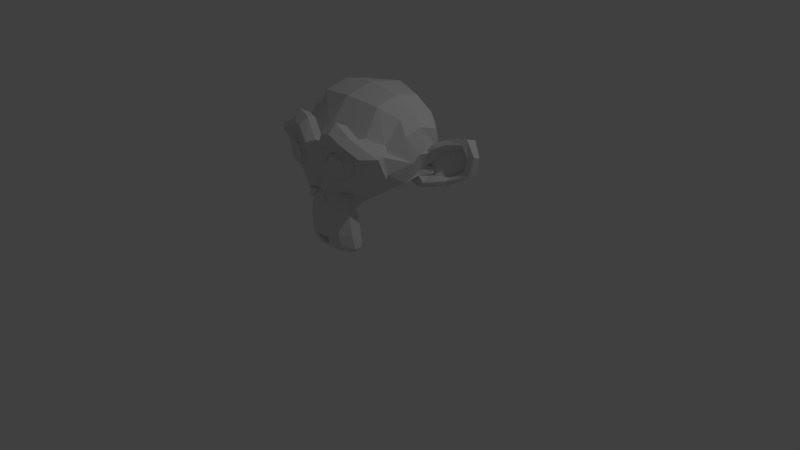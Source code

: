 # Source: mono.blend  (saved by Blender 2.79.0; exported with 4.5.12 LTS)
import bpy
from mathutils import Matrix  # noqa: F401  (used for matrix-valued properties, if any)

bpy.ops.wm.read_factory_settings(use_empty=True)
scene = bpy.context.scene
scene.name = 'Scene'

# ---- collections
col_collection_1 = bpy.data.collections.new('Collection 1'); scene.collection.children.link(col_collection_1)

# ---- world
world_world = bpy.data.worlds.new('World'); scene.world = world_world
world_world.color = (0.05088, 0.05088, 0.05088)
world_world.use_sun_shadow = False
world_world.sun_shadow_jitter_overblur = 0.0
world_world.cycles.sampling_method = 'MANUAL'

# ---- cameras
cam_camera = bpy.data.cameras.new('Camera')
cam_camera.clip_end = 100.0
cam_camera.lens = 35.0
cam_camera.sensor_width = 32.0
cam_camera.sensor_height = 18.0
cam_camera.ortho_scale = 7.314
cam_camera.dof.focus_distance = 0.0
cam_camera.dof.aperture_fstop = 128.0

# ---- lights
light_lamp = bpy.data.lights.new('Lamp', 'POINT')
light_lamp.transmission_factor = 0.0
light_lamp.cutoff_distance = 30.0
light_lamp.energy = 100.0
light_lamp.shadow_buffer_clip_start = 1.001
light_lamp.shadow_soft_size = 0.1
light_lamp.shadow_maximum_resolution = 0.006
light_lamp.use_absolute_resolution = True

# ---- meshes
me_suzanne = bpy.data.meshes.new('Suzanne')
me_suzanne.from_pydata([(0.4375, -0.7656, 0.1641), (-0.4375, -0.7656, 0.1641), (0.5, -0.6875, 0.09375), (-0.5, -0.6875, 0.09375), (0.5469, -0.5781, 0.05469), (-0.5469, -0.5781, 0.05469), (0.3516, -0.6172, -0.02344), (-0.3516, -0.6172, -0.02344), (0.3516, -0.7188, 0.03125), (-0.3516, -0.7188, 0.03125), (0.3516, -0.7812, 0.1328), (-0.3516, -0.7812, 0.1328), (0.2734, -0.7969, 0.1641), (-0.2734, -0.7969, 0.1641), (0.2031, -0.7422, 0.09375), (-0.2031, -0.7422, 0.09375), (0.1562, -0.6484, 0.05469), (-0.1562, -0.6484, 0.05469), (0.07812, -0.6562, 0.2422), (-0.07812, -0.6562, 0.2422), (0.1406, -0.7422, 0.2422), (-0.1406, -0.7422, 0.2422), (0.2422, -0.7969, 0.2422), (-0.2422, -0.7969, 0.2422), (0.2734, -0.7969, 0.3281), (-0.2734, -0.7969, 0.3281), (0.2031, -0.7422, 0.3906), (-0.2031, -0.7422, 0.3906), (0.1562, -0.6484, 0.4375), (-0.1562, -0.6484, 0.4375), (0.3516, -0.6172, 0.5156), (-0.3516, -0.6172, 0.5156), (0.3516, -0.7188, 0.4531), (-0.3516, -0.7188, 0.4531), (0.3516, -0.7812, 0.3594), (-0.3516, -0.7812, 0.3594), (0.4375, -0.7656, 0.3281), (-0.4375, -0.7656, 0.3281), (0.5, -0.6875, 0.3906), (-0.5, -0.6875, 0.3906), (0.5469, -0.5781, 0.4375), (-0.5469, -0.5781, 0.4375), (0.625, -0.5625, 0.2422), (-0.625, -0.5625, 0.2422), (0.5625, -0.6719, 0.2422), (-0.5625, -0.6719, 0.2422), (0.4688, -0.7578, 0.2422), (-0.4688, -0.7578, 0.2422), (0.4766, -0.7734, 0.2422), (-0.4766, -0.7734, 0.2422), (0.4453, -0.7812, 0.3359), (-0.4453, -0.7812, 0.3359), (0.3516, -0.8047, 0.375), (-0.3516, -0.8047, 0.375), (0.2656, -0.8203, 0.3359), (-0.2656, -0.8203, 0.3359), (0.2266, -0.8203, 0.2422), (-0.2266, -0.8203, 0.2422), (0.2656, -0.8203, 0.1562), (-0.2656, -0.8203, 0.1562), (0.3516, -0.8281, 0.2422), (-0.3516, -0.8281, 0.2422), (0.3516, -0.8047, 0.1172), (-0.3516, -0.8047, 0.1172), (0.4453, -0.7812, 0.1562), (-0.4453, -0.7812, 0.1562), (0.0, -0.7422, 0.4297), (0.0, -0.8203, 0.3516), (0.0, -0.7344, -0.6797), (0.0, -0.7812, -0.3203), (0.0, -0.7969, -0.1875), (0.0, -0.7188, -0.7734), (0.0, -0.6016, 0.4062), (0.0, -0.5703, 0.5703), (0.0, 0.5469, 0.8984), (0.0, 0.8516, 0.5625), (0.0, 0.8281, 0.07031), (0.0, 0.3516, -0.3828), (0.2031, -0.5625, -0.1875), (-0.2031, -0.5625, -0.1875), (0.3125, -0.5703, -0.4375), (-0.3125, -0.5703, -0.4375), (0.3516, -0.5703, -0.6953), (-0.3516, -0.5703, -0.6953), (0.3672, -0.5312, -0.8906), (-0.3672, -0.5312, -0.8906), (0.3281, -0.5234, -0.9453), (-0.3281, -0.5234, -0.9453), (0.1797, -0.5547, -0.9688), (-0.1797, -0.5547, -0.9688), (0.0, -0.5781, -0.9844), (0.4375, -0.5312, -0.1406), (-0.4375, -0.5312, -0.1406), (0.6328, -0.5391, -0.03906), (-0.6328, -0.5391, -0.03906), (0.8281, -0.4453, 0.1484), (-0.8281, -0.4453, 0.1484), (0.8594, -0.5938, 0.4297), (-0.8594, -0.5938, 0.4297), (0.7109, -0.625, 0.4844), (-0.7109, -0.625, 0.4844), (0.4922, -0.6875, 0.6016), (-0.4922, -0.6875, 0.6016), (0.3203, -0.7344, 0.7578), (-0.3203, -0.7344, 0.7578), (0.1562, -0.7578, 0.7188), (-0.1562, -0.7578, 0.7188), (0.0625, -0.75, 0.4922), (-0.0625, -0.75, 0.4922), (0.1641, -0.7734, 0.4141), (-0.1641, -0.7734, 0.4141), (0.125, -0.7656, 0.3047), (-0.125, -0.7656, 0.3047), (0.2031, -0.7422, 0.09375), (-0.2031, -0.7422, 0.09375), (0.375, -0.7031, 0.01562), (-0.375, -0.7031, 0.01562), (0.4922, -0.6719, 0.0625), (-0.4922, -0.6719, 0.0625), (0.625, -0.6484, 0.1875), (-0.625, -0.6484, 0.1875), (0.6406, -0.6484, 0.2969), (-0.6406, -0.6484, 0.2969), (0.6016, -0.6641, 0.375), (-0.6016, -0.6641, 0.375), (0.4297, -0.7188, 0.4375), (-0.4297, -0.7188, 0.4375), (0.25, -0.7578, 0.4688), (-0.25, -0.7578, 0.4688), (0.0, -0.7344, -0.7656), (0.1094, -0.7344, -0.7188), (-0.1094, -0.7344, -0.7188), (0.1172, -0.7109, -0.8359), (-0.1172, -0.7109, -0.8359), (0.0625, -0.6953, -0.8828), (-0.0625, -0.6953, -0.8828), (0.0, -0.6875, -0.8906), (0.0, -0.75, -0.1953), (0.0, -0.7422, -0.1406), (0.1016, -0.7422, -0.1484), (-0.1016, -0.7422, -0.1484), (0.125, -0.75, -0.2266), (-0.125, -0.75, -0.2266), (0.08594, -0.7422, -0.2891), (-0.08594, -0.7422, -0.2891), (0.3984, -0.6719, -0.04688), (-0.3984, -0.6719, -0.04688), (0.6172, -0.625, 0.05469), (-0.6172, -0.625, 0.05469), (0.7266, -0.6016, 0.2031), (-0.7266, -0.6016, 0.2031), (0.7422, -0.6562, 0.375), (-0.7422, -0.6562, 0.375), (0.6875, -0.7266, 0.4141), (-0.6875, -0.7266, 0.4141), (0.4375, -0.7969, 0.5469), (-0.4375, -0.7969, 0.5469), (0.3125, -0.8359, 0.6406), (-0.3125, -0.8359, 0.6406), (0.2031, -0.8516, 0.6172), (-0.2031, -0.8516, 0.6172), (0.1016, -0.8438, 0.4297), (-0.1016, -0.8438, 0.4297), (0.125, -0.8125, -0.1016), (-0.125, -0.8125, -0.1016), (0.2109, -0.7109, -0.4453), (-0.2109, -0.7109, -0.4453), (0.25, -0.6875, -0.7031), (-0.25, -0.6875, -0.7031), (0.2656, -0.6641, -0.8203), (-0.2656, -0.6641, -0.8203), (0.2344, -0.6328, -0.9141), (-0.2344, -0.6328, -0.9141), (0.1641, -0.6328, -0.9297), (-0.1641, -0.6328, -0.9297), (0.0, -0.6406, -0.9453), (0.0, -0.7266, 0.04688), (0.0, -0.7656, 0.2109), (0.3281, -0.7422, 0.4766), (-0.3281, -0.7422, 0.4766), (0.1641, -0.75, 0.1406), (-0.1641, -0.75, 0.1406), (0.1328, -0.7578, 0.2109), (-0.1328, -0.7578, 0.2109), (0.1172, -0.7344, -0.6875), (-0.1172, -0.7344, -0.6875), (0.07812, -0.75, -0.4453), (-0.07812, -0.75, -0.4453), (0.0, -0.75, -0.4453), (0.0, -0.7422, -0.3281), (0.09375, -0.7812, -0.2734), (-0.09375, -0.7812, -0.2734), (0.1328, -0.7969, -0.2266), (-0.1328, -0.7969, -0.2266), (0.1094, -0.7812, -0.1328), (-0.1094, -0.7812, -0.1328), (0.03906, -0.7812, -0.125), (-0.03906, -0.7812, -0.125), (0.0, -0.8281, -0.2031), (0.04688, -0.8125, -0.1484), (-0.04688, -0.8125, -0.1484), (0.09375, -0.8125, -0.1562), (-0.09375, -0.8125, -0.1562), (0.1094, -0.8281, -0.2266), (-0.1094, -0.8281, -0.2266), (0.07812, -0.8047, -0.25), (-0.07812, -0.8047, -0.25), (0.0, -0.8047, -0.2891), (0.2578, -0.5547, -0.3125), (-0.2578, -0.5547, -0.3125), (0.1641, -0.7109, -0.2422), (-0.1641, -0.7109, -0.2422), (0.1797, -0.7109, -0.3125), (-0.1797, -0.7109, -0.3125), (0.2344, -0.5547, -0.25), (-0.2344, -0.5547, -0.25), (0.0, -0.6875, -0.875), (0.04688, -0.6875, -0.8672), (-0.04688, -0.6875, -0.8672), (0.09375, -0.7109, -0.8203), (-0.09375, -0.7109, -0.8203), (0.09375, -0.7266, -0.7422), (-0.09375, -0.7266, -0.7422), (0.0, -0.6562, -0.7812), (0.09375, -0.6641, -0.75), (-0.09375, -0.6641, -0.75), (0.09375, -0.6406, -0.8125), (-0.09375, -0.6406, -0.8125), (0.04688, -0.6328, -0.8516), (-0.04688, -0.6328, -0.8516), (0.0, -0.6328, -0.8594), (0.1719, -0.7812, 0.2188), (-0.1719, -0.7812, 0.2188), (0.1875, -0.7734, 0.1562), (-0.1875, -0.7734, 0.1562), (0.3359, -0.7578, 0.4297), (-0.3359, -0.7578, 0.4297), (0.2734, -0.7734, 0.4219), (-0.2734, -0.7734, 0.4219), (0.4219, -0.7734, 0.3984), (-0.4219, -0.7734, 0.3984), (0.5625, -0.6953, 0.3516), (-0.5625, -0.6953, 0.3516), (0.5859, -0.6875, 0.2891), (-0.5859, -0.6875, 0.2891), (0.5781, -0.6797, 0.1953), (-0.5781, -0.6797, 0.1953), (0.4766, -0.7188, 0.1016), (-0.4766, -0.7188, 0.1016), (0.375, -0.7422, 0.0625), (-0.375, -0.7422, 0.0625), (0.2266, -0.7812, 0.1094), (-0.2266, -0.7812, 0.1094), (0.1797, -0.7812, 0.2969), (-0.1797, -0.7812, 0.2969), (0.2109, -0.7812, 0.375), (-0.2109, -0.7812, 0.375), (0.2344, -0.7578, 0.3594), (-0.2344, -0.7578, 0.3594), (0.1953, -0.7578, 0.2969), (-0.1953, -0.7578, 0.2969), (0.2422, -0.7578, 0.125), (-0.2422, -0.7578, 0.125), (0.375, -0.7266, 0.08594), (-0.375, -0.7266, 0.08594), (0.4609, -0.7031, 0.1172), (-0.4609, -0.7031, 0.1172), (0.5469, -0.6719, 0.2109), (-0.5469, -0.6719, 0.2109), (0.5547, -0.6719, 0.2812), (-0.5547, -0.6719, 0.2812), (0.5312, -0.6797, 0.3359), (-0.5312, -0.6797, 0.3359), (0.4141, -0.75, 0.3906), (-0.4141, -0.75, 0.3906), (0.2812, -0.7656, 0.3984), (-0.2812, -0.7656, 0.3984), (0.3359, -0.75, 0.4062), (-0.3359, -0.75, 0.4062), (0.2031, -0.75, 0.1719), (-0.2031, -0.75, 0.1719), (0.1953, -0.75, 0.2266), (-0.1953, -0.75, 0.2266), (0.1094, -0.6094, 0.4609), (-0.1094, -0.6094, 0.4609), (0.1953, -0.6172, 0.6641), (-0.1953, -0.6172, 0.6641), (0.3359, -0.5938, 0.6875), (-0.3359, -0.5938, 0.6875), (0.4844, -0.5547, 0.5547), (-0.4844, -0.5547, 0.5547), (0.6797, -0.4922, 0.4531), (-0.6797, -0.4922, 0.4531), (0.7969, -0.4609, 0.4062), (-0.7969, -0.4609, 0.4062), (0.7734, -0.375, 0.1641), (-0.7734, -0.375, 0.1641), (0.6016, -0.4141, 0.0), (-0.6016, -0.4141, 0.0), (0.4375, -0.4688, -0.09375), (-0.4375, -0.4688, -0.09375), (0.0, -0.2891, 0.8984), (0.0, 0.07812, 0.9844), (0.0, 0.6719, -0.1953), (0.0, -0.1875, -0.4609), (0.0, -0.4609, -0.9766), (0.0, -0.3438, -0.8047), (0.0, -0.3203, -0.5703), (0.0, -0.2812, -0.4844), (0.8516, -0.05469, 0.2344), (-0.8516, -0.05469, 0.2344), (0.8594, 0.04688, 0.3203), (-0.8594, 0.04688, 0.3203), (0.7734, 0.4375, 0.2656), (-0.7734, 0.4375, 0.2656), (0.4609, 0.7031, 0.4375), (-0.4609, 0.7031, 0.4375), (0.7344, -0.07031, -0.04688), (-0.7344, -0.07031, -0.04688), (0.5938, 0.1641, -0.125), (-0.5938, 0.1641, -0.125), (0.6406, 0.4297, -0.007812), (-0.6406, 0.4297, -0.007812), (0.3359, 0.6641, 0.05469), (-0.3359, 0.6641, 0.05469), (0.2344, -0.4062, -0.3516), (-0.2344, -0.4062, -0.3516), (0.1797, -0.2578, -0.4141), (-0.1797, -0.2578, -0.4141), (0.2891, -0.3828, -0.7109), (-0.2891, -0.3828, -0.7109), (0.25, -0.3906, -0.5), (-0.25, -0.3906, -0.5), (0.3281, -0.3984, -0.9141), (-0.3281, -0.3984, -0.9141), (0.1406, -0.3672, -0.7578), (-0.1406, -0.3672, -0.7578), (0.125, -0.3594, -0.5391), (-0.125, -0.3594, -0.5391), (0.1641, -0.4375, -0.9453), (-0.1641, -0.4375, -0.9453), (0.2188, -0.4297, -0.2812), (-0.2188, -0.4297, -0.2812), (0.2109, -0.4688, -0.2266), (-0.2109, -0.4688, -0.2266), (0.2031, -0.5, -0.1719), (-0.2031, -0.5, -0.1719), (0.2109, -0.1641, -0.3906), (-0.2109, -0.1641, -0.3906), (0.2969, 0.2656, -0.3125), (-0.2969, 0.2656, -0.3125), (0.3438, 0.5391, -0.1484), (-0.3438, 0.5391, -0.1484), (0.4531, 0.3828, 0.8672), (-0.4531, 0.3828, 0.8672), (0.4531, 0.07031, 0.9297), (-0.4531, 0.07031, 0.9297), (0.4531, -0.2344, 0.8516), (-0.4531, -0.2344, 0.8516), (0.4609, -0.4297, 0.5234), (-0.4609, -0.4297, 0.5234), (0.7266, -0.3359, 0.4062), (-0.7266, -0.3359, 0.4062), (0.6328, -0.2812, 0.4531), (-0.6328, -0.2812, 0.4531), (0.6406, -0.05469, 0.7031), (-0.6406, -0.05469, 0.7031), (0.7969, -0.125, 0.5625), (-0.7969, -0.125, 0.5625), (0.7969, 0.1172, 0.6172), (-0.7969, 0.1172, 0.6172), (0.6406, 0.1953, 0.75), (-0.6406, 0.1953, 0.75), (0.6406, 0.4453, 0.6797), (-0.6406, 0.4453, 0.6797), (0.7969, 0.3594, 0.5391), (-0.7969, 0.3594, 0.5391), (0.6172, 0.5859, 0.3281), (-0.6172, 0.5859, 0.3281), (0.4844, 0.5469, 0.02344), (-0.4844, 0.5469, 0.02344), (0.8203, 0.2031, 0.3281), (-0.8203, 0.2031, 0.3281), (0.4062, -0.1484, -0.1719), (-0.4062, -0.1484, -0.1719), (0.4297, 0.2109, -0.1953), (-0.4297, 0.2109, -0.1953), (0.8906, 0.2344, 0.4062), (-0.8906, 0.2344, 0.4062), (0.7734, 0.125, -0.1406), (-0.7734, 0.125, -0.1406), (1.039, 0.3281, -0.1016), (-1.039, 0.3281, -0.1016), (1.281, 0.4297, 0.05469), (-1.281, 0.4297, 0.05469), (1.352, 0.4219, 0.3203), (-1.352, 0.4219, 0.3203), (1.234, 0.4219, 0.5078), (-1.234, 0.4219, 0.5078), (1.023, 0.3125, 0.4766), (-1.023, 0.3125, 0.4766), (1.016, 0.2891, 0.4141), (-1.016, 0.2891, 0.4141), (1.188, 0.3906, 0.4375), (-1.188, 0.3906, 0.4375), (1.266, 0.4062, 0.2891), (-1.266, 0.4062, 0.2891), (1.211, 0.4062, 0.07812), (-1.211, 0.4062, 0.07812), (1.031, 0.3047, -0.03906), (-1.031, 0.3047, -0.03906), (0.8281, 0.1328, -0.07031), (-0.8281, 0.1328, -0.07031), (0.9219, 0.2188, 0.3594), (-0.9219, 0.2188, 0.3594), (0.9453, 0.2891, 0.3047), (-0.9453, 0.2891, 0.3047), (0.8828, 0.2109, -0.02344), (-0.8828, 0.2109, -0.02344), (1.039, 0.3672, 0.0), (-1.039, 0.3672, 0.0), (1.188, 0.4453, 0.09375), (-1.188, 0.4453, 0.09375), (1.234, 0.4453, 0.25), (-1.234, 0.4453, 0.25), (1.172, 0.4375, 0.3594), (-1.172, 0.4375, 0.3594), (1.023, 0.3594, 0.3438), (-1.023, 0.3594, 0.3438), (0.8438, 0.2109, 0.2891), (-0.8438, 0.2109, 0.2891), (0.8359, 0.2734, 0.1719), (-0.8359, 0.2734, 0.1719), (0.7578, 0.2734, 0.09375), (-0.7578, 0.2734, 0.09375), (0.8203, 0.2734, 0.08594), (-0.8203, 0.2734, 0.08594), (0.8438, 0.2734, 0.01562), (-0.8438, 0.2734, 0.01562), (0.8125, 0.2734, -0.01562), (-0.8125, 0.2734, -0.01562), (0.7266, 0.07031, 0.0), (-0.7266, 0.07031, 0.0), (0.7188, 0.1719, -0.02344), (-0.7188, 0.1719, -0.02344), (0.7188, 0.1875, 0.03906), (-0.7188, 0.1875, 0.03906), (0.7969, 0.2109, 0.2031), (-0.7969, 0.2109, 0.2031), (0.8906, 0.2656, 0.2422), (-0.8906, 0.2656, 0.2422), (0.8906, 0.3203, 0.2344), (-0.8906, 0.3203, 0.2344), (0.8125, 0.3203, -0.01562), (-0.8125, 0.3203, -0.01562), (0.8516, 0.3203, 0.01562), (-0.8516, 0.3203, 0.01562), (0.8281, 0.3203, 0.07812), (-0.8281, 0.3203, 0.07812), (0.7656, 0.3203, 0.09375), (-0.7656, 0.3203, 0.09375), (0.8438, 0.3203, 0.1719), (-0.8438, 0.3203, 0.1719), (1.039, 0.4141, 0.3281), (-1.039, 0.4141, 0.3281), (1.188, 0.4844, 0.3438), (-1.188, 0.4844, 0.3438), (1.258, 0.4922, 0.2422), (-1.258, 0.4922, 0.2422), (1.211, 0.4844, 0.08594), (-1.211, 0.4844, 0.08594), (1.047, 0.4219, 0.0), (-1.047, 0.4219, 0.0), (0.8828, 0.2656, -0.01562), (-0.8828, 0.2656, -0.01562), (0.9531, 0.3438, 0.2891), (-0.9531, 0.3438, 0.2891), (0.8906, 0.3281, 0.1094), (-0.8906, 0.3281, 0.1094), (0.9375, 0.3359, 0.0625), (-0.9375, 0.3359, 0.0625), (1.0, 0.3672, 0.125), (-1.0, 0.3672, 0.125), (0.9609, 0.3516, 0.1719), (-0.9609, 0.3516, 0.1719), (1.016, 0.375, 0.2344), (-1.016, 0.375, 0.2344), (1.055, 0.3828, 0.1875), (-1.055, 0.3828, 0.1875), (1.109, 0.3906, 0.2109), (-1.109, 0.3906, 0.2109), (1.086, 0.3906, 0.2734), (-1.086, 0.3906, 0.2734), (1.023, 0.4844, 0.4375), (-1.023, 0.4844, 0.4375), (1.25, 0.5469, 0.4688), (-1.25, 0.5469, 0.4688), (1.367, 0.5, 0.2969), (-1.367, 0.5, 0.2969), (1.312, 0.5312, 0.05469), (-1.312, 0.5312, 0.05469), (1.039, 0.4922, -0.08594), (-1.039, 0.4922, -0.08594), (0.7891, 0.3281, -0.125), (-0.7891, 0.3281, -0.125), (0.8594, 0.3828, 0.3828), (-0.8594, 0.3828, 0.3828)], [], [(46, 0, 2, 44), (3, 1, 47, 45), (44, 2, 4, 42), (5, 3, 45, 43), (2, 8, 6, 4), (7, 9, 3, 5), (0, 10, 8, 2), (9, 11, 1, 3), (10, 12, 14, 8), (15, 13, 11, 9), (8, 14, 16, 6), (17, 15, 9, 7), (14, 20, 18, 16), (19, 21, 15, 17), (12, 22, 20, 14), (21, 23, 13, 15), (22, 24, 26, 20), (27, 25, 23, 21), (20, 26, 28, 18), (29, 27, 21, 19), (26, 32, 30, 28), (31, 33, 27, 29), (24, 34, 32, 26), (33, 35, 25, 27), (34, 36, 38, 32), (39, 37, 35, 33), (32, 38, 40, 30), (41, 39, 33, 31), (38, 44, 42, 40), (43, 45, 39, 41), (36, 46, 44, 38), (45, 47, 37, 39), (46, 36, 50, 48), (51, 37, 47, 49), (36, 34, 52, 50), (53, 35, 37, 51), (34, 24, 54, 52), (55, 25, 35, 53), (24, 22, 56, 54), (57, 23, 25, 55), (22, 12, 58, 56), (59, 13, 23, 57), (12, 10, 62, 58), (63, 11, 13, 59), (10, 0, 64, 62), (65, 1, 11, 63), (0, 46, 48, 64), (49, 47, 1, 65), (60, 64, 48), (49, 65, 61), (62, 64, 60), (61, 65, 63), (60, 58, 62), (63, 59, 61), (60, 56, 58), (59, 57, 61), (60, 54, 56), (57, 55, 61), (60, 52, 54), (55, 53, 61), (60, 50, 52), (53, 51, 61), (60, 48, 50), (51, 49, 61), (88, 173, 175, 90), (175, 174, 89, 90), (86, 171, 173, 88), (174, 172, 87, 89), (84, 169, 171, 86), (172, 170, 85, 87), (82, 167, 169, 84), (170, 168, 83, 85), (80, 165, 167, 82), (168, 166, 81, 83), (78, 91, 145, 163), (146, 92, 79, 164), (91, 93, 147, 145), (148, 94, 92, 146), (93, 95, 149, 147), (150, 96, 94, 148), (95, 97, 151, 149), (152, 98, 96, 150), (97, 99, 153, 151), (154, 100, 98, 152), (99, 101, 155, 153), (156, 102, 100, 154), (101, 103, 157, 155), (158, 104, 102, 156), (103, 105, 159, 157), (160, 106, 104, 158), (105, 107, 161, 159), (162, 108, 106, 160), (107, 66, 67, 161), (67, 66, 108, 162), (109, 127, 159, 161), (160, 128, 110, 162), (127, 178, 157, 159), (158, 179, 128, 160), (125, 155, 157, 178), (158, 156, 126, 179), (123, 153, 155, 125), (156, 154, 124, 126), (121, 151, 153, 123), (154, 152, 122, 124), (119, 149, 151, 121), (152, 150, 120, 122), (117, 147, 149, 119), (150, 148, 118, 120), (115, 145, 147, 117), (148, 146, 116, 118), (113, 163, 145, 115), (146, 164, 114, 116), (113, 180, 176, 163), (176, 181, 114, 164), (109, 161, 67, 111), (67, 162, 110, 112), (111, 67, 177, 182), (177, 67, 112, 183), (176, 180, 182, 177), (183, 181, 176, 177), (134, 136, 175, 173), (175, 136, 135, 174), (132, 134, 173, 171), (174, 135, 133, 172), (130, 132, 171, 169), (172, 133, 131, 170), (165, 186, 184, 167), (185, 187, 166, 168), (130, 169, 167, 184), (168, 170, 131, 185), (143, 189, 188, 186), (188, 189, 144, 187), (184, 186, 188, 68), (188, 187, 185, 68), (129, 130, 184, 68), (185, 131, 129, 68), (141, 192, 190, 143), (191, 193, 142, 144), (139, 194, 192, 141), (193, 195, 140, 142), (138, 196, 194, 139), (195, 197, 138, 140), (137, 70, 196, 138), (197, 70, 137, 138), (189, 143, 190, 69), (191, 144, 189, 69), (69, 190, 205, 207), (206, 191, 69, 207), (70, 198, 199, 196), (200, 198, 70, 197), (196, 199, 201, 194), (202, 200, 197, 195), (194, 201, 203, 192), (204, 202, 195, 193), (192, 203, 205, 190), (206, 204, 193, 191), (198, 203, 201, 199), (202, 204, 198, 200), (198, 207, 205, 203), (206, 207, 198, 204), (138, 139, 163, 176), (164, 140, 138, 176), (139, 141, 210, 163), (211, 142, 140, 164), (141, 143, 212, 210), (213, 144, 142, 211), (143, 186, 165, 212), (166, 187, 144, 213), (80, 208, 212, 165), (213, 209, 81, 166), (208, 214, 210, 212), (211, 215, 209, 213), (78, 163, 210, 214), (211, 164, 79, 215), (130, 129, 71, 221), (71, 129, 131, 222), (132, 130, 221, 219), (222, 131, 133, 220), (134, 132, 219, 217), (220, 133, 135, 218), (136, 134, 217, 216), (218, 135, 136, 216), (216, 217, 228, 230), (229, 218, 216, 230), (217, 219, 226, 228), (227, 220, 218, 229), (219, 221, 224, 226), (225, 222, 220, 227), (221, 71, 223, 224), (223, 71, 222, 225), (223, 230, 228, 224), (229, 230, 223, 225), (224, 228, 226), (227, 229, 225), (182, 180, 233, 231), (234, 181, 183, 232), (111, 182, 231, 253), (232, 183, 112, 254), (109, 111, 253, 255), (254, 112, 110, 256), (180, 113, 251, 233), (252, 114, 181, 234), (113, 115, 249, 251), (250, 116, 114, 252), (115, 117, 247, 249), (248, 118, 116, 250), (117, 119, 245, 247), (246, 120, 118, 248), (119, 121, 243, 245), (244, 122, 120, 246), (121, 123, 241, 243), (242, 124, 122, 244), (123, 125, 239, 241), (240, 126, 124, 242), (125, 178, 235, 239), (236, 179, 126, 240), (178, 127, 237, 235), (238, 128, 179, 236), (127, 109, 255, 237), (256, 110, 128, 238), (237, 255, 257, 275), (258, 256, 238, 276), (235, 237, 275, 277), (276, 238, 236, 278), (239, 235, 277, 273), (278, 236, 240, 274), (241, 239, 273, 271), (274, 240, 242, 272), (243, 241, 271, 269), (272, 242, 244, 270), (245, 243, 269, 267), (270, 244, 246, 268), (247, 245, 267, 265), (268, 246, 248, 266), (249, 247, 265, 263), (266, 248, 250, 264), (251, 249, 263, 261), (264, 250, 252, 262), (233, 251, 261, 279), (262, 252, 234, 280), (255, 253, 259, 257), (260, 254, 256, 258), (253, 231, 281, 259), (282, 232, 254, 260), (231, 233, 279, 281), (280, 234, 232, 282), (66, 107, 283, 72), (284, 108, 66, 72), (107, 105, 285, 283), (286, 106, 108, 284), (105, 103, 287, 285), (288, 104, 106, 286), (103, 101, 289, 287), (290, 102, 104, 288), (101, 99, 291, 289), (292, 100, 102, 290), (99, 97, 293, 291), (294, 98, 100, 292), (97, 95, 295, 293), (296, 96, 98, 294), (95, 93, 297, 295), (298, 94, 96, 296), (93, 91, 299, 297), (300, 92, 94, 298), (307, 308, 327, 337), (328, 308, 307, 338), (306, 307, 337, 335), (338, 307, 306, 336), (305, 306, 335, 339), (336, 306, 305, 340), (88, 90, 305, 339), (305, 90, 89, 340), (86, 88, 339, 333), (340, 89, 87, 334), (84, 86, 333, 329), (334, 87, 85, 330), (82, 84, 329, 331), (330, 85, 83, 332), (329, 335, 337, 331), (338, 336, 330, 332), (329, 333, 339, 335), (340, 334, 330, 336), (325, 331, 337, 327), (338, 332, 326, 328), (80, 82, 331, 325), (332, 83, 81, 326), (208, 341, 343, 214), (344, 342, 209, 215), (80, 325, 341, 208), (342, 326, 81, 209), (78, 214, 343, 345), (344, 215, 79, 346), (78, 345, 299, 91), (300, 346, 79, 92), (76, 323, 351, 303), (352, 324, 76, 303), (303, 351, 349, 77), (350, 352, 303, 77), (77, 349, 347, 304), (348, 350, 77, 304), (304, 347, 327, 308), (328, 348, 304, 308), (325, 327, 347, 341), (348, 328, 326, 342), (295, 297, 317, 309), (318, 298, 296, 310), (75, 315, 323, 76), (324, 316, 75, 76), (301, 357, 355, 302), (356, 358, 301, 302), (302, 355, 353, 74), (354, 356, 302, 74), (74, 353, 315, 75), (316, 354, 74, 75), (291, 293, 361, 363), (362, 294, 292, 364), (363, 361, 367, 365), (368, 362, 364, 366), (365, 367, 369, 371), (370, 368, 366, 372), (371, 369, 375, 373), (376, 370, 372, 374), (313, 377, 373, 375), (374, 378, 314, 376), (315, 353, 373, 377), (374, 354, 316, 378), (353, 355, 371, 373), (372, 356, 354, 374), (355, 357, 365, 371), (366, 358, 356, 372), (357, 359, 363, 365), (364, 360, 358, 366), (289, 291, 363, 359), (364, 292, 290, 360), (73, 359, 357, 301), (358, 360, 73, 301), (283, 285, 287, 289), (288, 286, 284, 290), (283, 289, 359, 73), (360, 290, 284, 73), (72, 283, 73), (73, 284, 72), (293, 295, 309, 361), (310, 296, 294, 362), (309, 311, 367, 361), (368, 312, 310, 362), (311, 381, 369, 367), (370, 382, 312, 368), (313, 375, 369, 381), (370, 376, 314, 382), (347, 349, 385, 383), (386, 350, 348, 384), (317, 383, 385, 319), (386, 384, 318, 320), (297, 299, 383, 317), (384, 300, 298, 318), (299, 343, 341, 383), (342, 344, 300, 384), (341, 347, 383), (384, 348, 342), (299, 345, 343), (344, 346, 300), (313, 321, 379, 377), (380, 322, 314, 378), (315, 377, 379, 323), (380, 378, 316, 324), (319, 385, 379, 321), (380, 386, 320, 322), (349, 351, 379, 385), (380, 352, 350, 386), (323, 379, 351), (352, 380, 324), (399, 387, 413, 401), (414, 388, 400, 402), (399, 401, 403, 397), (404, 402, 400, 398), (397, 403, 405, 395), (406, 404, 398, 396), (395, 405, 407, 393), (408, 406, 396, 394), (393, 407, 409, 391), (410, 408, 394, 392), (391, 409, 411, 389), (412, 410, 392, 390), (409, 419, 417, 411), (418, 420, 410, 412), (407, 421, 419, 409), (420, 422, 408, 410), (405, 423, 421, 407), (422, 424, 406, 408), (403, 425, 423, 405), (424, 426, 404, 406), (401, 427, 425, 403), (426, 428, 402, 404), (401, 413, 415, 427), (416, 414, 402, 428), (317, 319, 443, 441), (444, 320, 318, 442), (319, 389, 411, 443), (412, 390, 320, 444), (309, 317, 441, 311), (442, 318, 310, 312), (381, 429, 413, 387), (414, 430, 382, 388), (411, 417, 439, 443), (440, 418, 412, 444), (437, 445, 443, 439), (444, 446, 438, 440), (433, 445, 437, 435), (438, 446, 434, 436), (431, 447, 445, 433), (446, 448, 432, 434), (429, 447, 431, 449), (432, 448, 430, 450), (413, 429, 449, 415), (450, 430, 414, 416), (311, 447, 429, 381), (430, 448, 312, 382), (311, 441, 445, 447), (446, 442, 312, 448), (441, 443, 445), (446, 444, 442), (415, 449, 451, 475), (452, 450, 416, 476), (449, 431, 461, 451), (462, 432, 450, 452), (431, 433, 459, 461), (460, 434, 432, 462), (433, 435, 457, 459), (458, 436, 434, 460), (435, 437, 455, 457), (456, 438, 436, 458), (437, 439, 453, 455), (454, 440, 438, 456), (439, 417, 473, 453), (474, 418, 440, 454), (427, 415, 475, 463), (476, 416, 428, 464), (425, 427, 463, 465), (464, 428, 426, 466), (423, 425, 465, 467), (466, 426, 424, 468), (421, 423, 467, 469), (468, 424, 422, 470), (419, 421, 469, 471), (470, 422, 420, 472), (417, 419, 471, 473), (472, 420, 418, 474), (457, 455, 479, 477), (480, 456, 458, 478), (477, 479, 481, 483), (482, 480, 478, 484), (483, 481, 487, 485), (488, 482, 484, 486), (485, 487, 489, 491), (490, 488, 486, 492), (463, 475, 485, 491), (486, 476, 464, 492), (451, 483, 485, 475), (486, 484, 452, 476), (451, 461, 477, 483), (478, 462, 452, 484), (457, 477, 461, 459), (462, 478, 458, 460), (453, 473, 479, 455), (480, 474, 454, 456), (471, 481, 479, 473), (480, 482, 472, 474), (469, 487, 481, 471), (482, 488, 470, 472), (467, 489, 487, 469), (488, 490, 468, 470), (465, 491, 489, 467), (490, 492, 466, 468), (463, 491, 465), (466, 492, 464), (391, 389, 503, 501), (504, 390, 392, 502), (393, 391, 501, 499), (502, 392, 394, 500), (395, 393, 499, 497), (500, 394, 396, 498), (397, 395, 497, 495), (498, 396, 398, 496), (399, 397, 495, 493), (496, 398, 400, 494), (387, 399, 493, 505), (494, 400, 388, 506), (493, 501, 503, 505), (504, 502, 494, 506), (493, 495, 499, 501), (500, 496, 494, 502), (495, 497, 499), (500, 498, 496), (313, 381, 387, 505), (388, 382, 314, 506), (313, 505, 503, 321), (504, 506, 314, 322), (319, 321, 503, 389), (504, 322, 320, 390)])
me_suzanne.use_remesh_preserve_volume = False
me_suzanne.use_remesh_preserve_attributes = False
me_suzanne.use_mirror_vertex_groups = False
me_suzanne.update()

# ---- objects
ob_suzanne = bpy.data.objects.new('Suzanne', me_suzanne)
ob_lamp = bpy.data.objects.new('Lamp', light_lamp)
ob_camera = bpy.data.objects.new('Camera', cam_camera)

# ---- transforms, parenting, visibility, modifiers, constraints
ob_suzanne.location = (0.0, 0.0, 1.288)
ob_suzanne.lineart.crease_threshold = 0.0
ob_lamp.location = (4.076, 1.005, 5.904)
ob_lamp.rotation_euler = (0.6503, 0.05522, 1.866)
ob_lamp.lock_rotations_4d = False
ob_lamp.empty_display_type = 'ARROWS'
ob_lamp.color = (0.0, 0.0, 0.0, 0.0)
ob_lamp.lineart.crease_threshold = 0.0
ob_camera.location = (7.481, -6.508, 5.344)
ob_camera.rotation_euler = (1.109, 0.0, 0.8149)
ob_camera.lock_rotations_4d = False
ob_camera.empty_display_type = 'ARROWS'
ob_camera.color = (0.0, 0.0, 0.0, 0.0)
ob_camera.display_type = 'WIRE'
ob_camera.lineart.crease_threshold = 0.0

# ---- collection membership
col_collection_1.objects.link(ob_suzanne)
col_collection_1.objects.link(ob_lamp)
col_collection_1.objects.link(ob_camera)

# ---- scene / render settings (as saved in the file)
scene.camera = ob_camera
scene.frame_start = 1; scene.frame_end = 250; scene.frame_set(1)
scene.render.engine = 'BLENDER_EEVEE_NEXT'
scene.render.resolution_percentage = 50
scene.render.dither_intensity = 0.0
scene.cycles.use_denoising = False
scene.cycles.samples = 128
scene.cycles.sampling_pattern = 'TABULATED_SOBOL'
scene.cycles.use_adaptive_sampling = False
scene.cycles.use_light_tree = False
scene.cycles.blur_glossy = 0.0
scene.cycles.sample_clamp_indirect = 0.0
scene.view_settings.view_transform = 'Standard'
bpy.context.view_layer.update()
